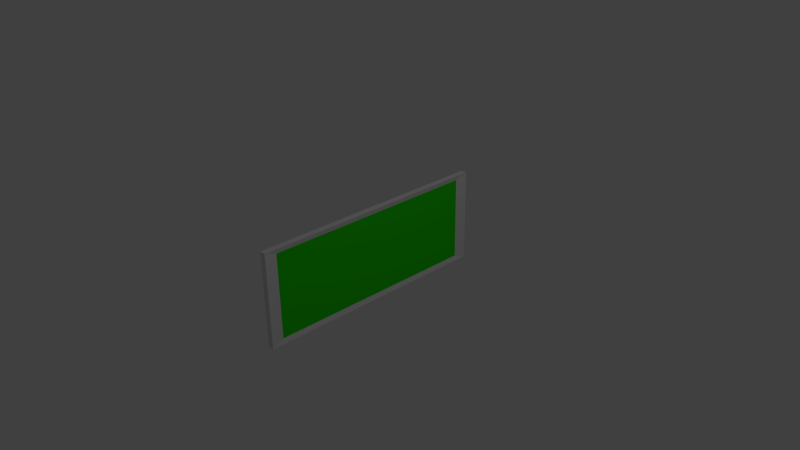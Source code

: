 # Source: SponsorScreen.blend  (saved by Blender 2.71.0; exported with 4.5.12 LTS)
import bpy
from mathutils import Matrix  # noqa: F401  (used for matrix-valued properties, if any)

bpy.ops.wm.read_factory_settings(use_empty=True)
scene = bpy.context.scene
scene.name = 'Scene'

# ---- collections
col_collection_1 = bpy.data.collections.new('Collection 1'); scene.collection.children.link(col_collection_1)

# ---- materials (node trees are filled in below, after node groups)
mat_screen_material = bpy.data.materials.new('screen.material')
mat_screen_material.alpha_threshold = 0.0
mat_screen_material.use_transparent_shadow = False
mat_screen_material.roughness = 0.5
mat_screen_material.line_color = (0.0, 0.0, 0.0, 1.0)
mat_screen = bpy.data.materials.new('screen')
mat_screen.alpha_threshold = 0.0
mat_screen.use_transparent_shadow = False
mat_screen.diffuse_color = (0.02158, 0.8, 0.0, 1.0)
mat_screen.roughness = 0.5
mat_screen.line_color = (0.0, 0.0, 0.0, 1.0)

# ---- material node trees

# ---- world
world_world = bpy.data.worlds.new('World'); scene.world = world_world
world_world.color = (0.05088, 0.05088, 0.05088)
world_world.use_sun_shadow = False
world_world.sun_shadow_jitter_overblur = 0.0
world_world.cycles.sampling_method = 'MANUAL'
world_world.cycles.sample_map_resolution = 256

# ---- cameras
cam_camera = bpy.data.cameras.new('Camera')
cam_camera.clip_end = 100.0
cam_camera.lens = 35.0
cam_camera.sensor_width = 32.0
cam_camera.sensor_height = 18.0
cam_camera.ortho_scale = 7.314
cam_camera.dof.focus_distance = 0.0
cam_camera.dof.aperture_fstop = 128.0

# ---- lights
light_lamp = bpy.data.lights.new('Lamp', 'POINT')
light_lamp.transmission_factor = 0.0
light_lamp.cutoff_distance = 30.0
light_lamp.energy = 100.0
light_lamp.shadow_buffer_clip_start = 1.001
light_lamp.shadow_soft_size = 0.1
light_lamp.shadow_maximum_resolution = 0.006
light_lamp.use_absolute_resolution = True
light_lamp.cycles.use_multiple_importance_sampling = False

# ---- meshes
me_cube = bpy.data.meshes.new('Cube')
me_cube.from_pydata([(1.0, 1.0, -1.0), (1.0, -1.0, -1.0), (-1.0, -1.0, -1.0), (-1.0, 1.0, -1.0), (1.0, 1.0, 1.0), (1.0, -1.0, 1.0), (-1.0, -1.0, 1.0), (-1.0, 1.0, 1.0), (0.5167, 0.8972, -0.8972), (0.5167, -0.8972, -0.8972), (0.5167, 0.8972, 0.8972), (0.5167, -0.8972, 0.8972)], [], [(0, 1, 2, 3), (4, 7, 6, 5), (4, 5, 11, 10), (1, 5, 6, 2), (2, 6, 7, 3), (4, 0, 3, 7), (8, 10, 11, 9), (5, 1, 9, 11), (0, 4, 10, 8), (1, 0, 8, 9)])
me_cube.polygons.foreach_set('material_index', [0, 0, 0, 0, 0, 0, 1, 0, 0, 0])
me_cube.materials.append(mat_screen_material)
me_cube.materials.append(mat_screen)
me_cube.use_remesh_preserve_volume = False
me_cube.use_remesh_preserve_attributes = False
me_cube.use_mirror_vertex_groups = False
me_cube.update()

# ---- objects
ob_cube = bpy.data.objects.new('Cube', me_cube)
ob_lamp = bpy.data.objects.new('Lamp', light_lamp)
ob_camera = bpy.data.objects.new('Camera', cam_camera)

# ---- transforms, parenting, visibility, modifiers, constraints
ob_cube.location = (0.0, 0.0, 0.0)
ob_cube.scale = (0.04248, 1.675, 0.6498)
ob_cube.lock_rotations_4d = False
ob_cube.empty_display_type = 'ARROWS'
ob_cube.lineart.crease_threshold = 0.0
ob_lamp.location = (4.076, 1.005, 5.904)
ob_lamp.rotation_euler = (0.6503, 0.05522, 1.866)
ob_lamp.lock_rotations_4d = False
ob_lamp.empty_display_type = 'ARROWS'
ob_lamp.color = (0.0, 0.0, 0.0, 0.0)
ob_lamp.lineart.crease_threshold = 0.0
ob_camera.location = (7.481, -6.508, 5.344)
ob_camera.rotation_euler = (1.109, 0.01082, 0.8149)
ob_camera.lock_rotations_4d = False
ob_camera.empty_display_type = 'ARROWS'
ob_camera.color = (0.0, 0.0, 0.0, 0.0)
ob_camera.display_type = 'WIRE'
ob_camera.lineart.crease_threshold = 0.0

# ---- collection membership
col_collection_1.objects.link(ob_cube)
col_collection_1.objects.link(ob_lamp)
col_collection_1.objects.link(ob_camera)

# ---- scene / render settings (as saved in the file)
scene.camera = ob_camera
scene.frame_start = 1; scene.frame_end = 250; scene.frame_set(1)
scene.render.engine = 'BLENDER_EEVEE_NEXT'
scene.render.resolution_percentage = 50
scene.render.dither_intensity = 0.0
scene.cycles.use_denoising = False
scene.cycles.samples = 10
scene.cycles.sampling_pattern = 'TABULATED_SOBOL'
scene.cycles.light_sampling_threshold = 0.0
scene.cycles.use_adaptive_sampling = False
scene.cycles.use_light_tree = False
scene.cycles.blur_glossy = 0.0
scene.cycles.volume_bounces = 1
scene.cycles.pixel_filter_type = 'GAUSSIAN'
scene.cycles.sample_clamp_indirect = 0.0
scene.view_settings.view_transform = 'Standard'
bpy.context.view_layer.update()
